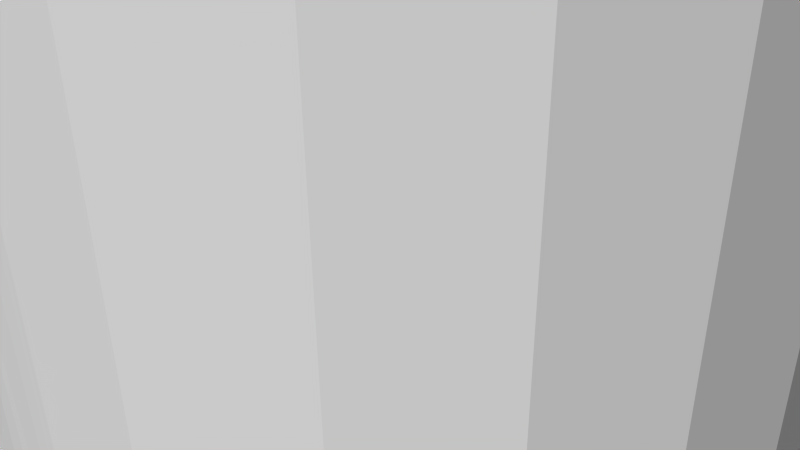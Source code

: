 # Source: 12251.blend  (saved by Blender 2.72.0; exported with 4.5.12 LTS)
import bpy
from mathutils import Matrix  # noqa: F401  (used for matrix-valued properties, if any)

bpy.ops.wm.read_factory_settings(use_empty=True)
scene = bpy.context.scene
scene.name = 'Scene'

# ---- collections
col_collection_1 = bpy.data.collections.new('Collection 1'); scene.collection.children.link(col_collection_1)

# ---- materials (node trees are filled in below, after node groups)
mat_material = bpy.data.materials.new('Material')
mat_material.alpha_threshold = 0.0
mat_material.use_transparent_shadow = False
mat_material.diffuse_color = (1.0, 1.0, 1.0, 1.0)
mat_material.specular_color = (0.902, 0.902, 0.902)
mat_material.roughness = 0.5

# ---- material node trees

# ---- world
world_world = bpy.data.worlds.new('World'); scene.world = world_world
world_world.color = (0.05088, 0.05088, 0.05088)
world_world.use_sun_shadow = False
world_world.sun_shadow_jitter_overblur = 0.0
world_world.cycles.sampling_method = 'MANUAL'
world_world.cycles.sample_map_resolution = 256

# ---- cameras
cam_camera = bpy.data.cameras.new('Camera')
cam_camera.clip_end = 100.0
cam_camera.lens = 35.0
cam_camera.sensor_width = 32.0
cam_camera.sensor_height = 18.0
cam_camera.ortho_scale = 7.314
cam_camera.dof.focus_distance = 0.0
cam_camera.dof.aperture_fstop = 128.0

# ---- meshes
me_model = bpy.data.meshes.new('Model')
me_model.from_pydata([(1.863, 5.318, 2.571), (1.84, 5.265, 5.006), (1.974, 5.67, 4.955), (1.979, 5.695, 2.483), (2.019, 6.096, 4.937), (2.019, 6.096, 2.45), (-2.019, 6.096, 2.45), (-2.019, 6.096, 4.937), (-1.995, 5.786, 4.947), (-1.982, 5.709, 2.48), (-1.874, 5.344, 2.563), (-1.924, 5.484, 4.975), (-1.705, 5.013, 2.679), (-1.754, 5.096, 5.037), (-1.48, 4.722, 2.809), (-1.207, 4.477, 2.937), (-1.509, 4.754, 5.116), (-0.8883, 4.283, 3.048), (-1.197, 4.47, 5.198), (-0.5349, 4.149, 3.13), (-0.8319, 4.256, 5.269), (-0.272, 4.095, 3.163), (-0.427, 4.122, 5.317), (0.0, 4.077, 3.175), (-1.471e-13, 4.077, 5.334), (0.4059, 4.118, 3.149), (0.3093, 4.101, 5.325), (0.7913, 4.238, 3.075), (0.6124, 4.172, 5.299), (1.137, 4.428, 2.964), (1.001, 4.342, 5.239), (1.436, 4.676, 2.832), (1.344, 4.589, 5.162), (1.68, 4.976, 2.694), (1.627, 4.9, 5.08), (1.863, -6.874, 2.571), (1.84, -6.927, 5.006), (1.974, -6.522, 4.955), (1.979, -6.497, 2.483), (2.019, -6.096, 4.937), (2.019, -6.096, 2.45), (-2.019, -6.096, 2.45), (-2.019, -6.096, 4.937), (-1.995, -6.406, 4.947), (-1.982, -6.483, 2.48), (-1.874, -6.848, 2.563), (-1.924, -6.708, 4.975), (-1.705, -7.179, 2.679), (-1.754, -7.096, 5.037), (-1.48, -7.47, 2.809), (-1.207, -7.715, 2.937), (-1.509, -7.438, 5.116), (-0.8883, -7.909, 3.048), (-1.197, -7.722, 5.198), (-0.5349, -8.043, 3.13), (-0.8319, -7.936, 5.269), (-0.272, -8.097, 3.163), (-0.427, -8.07, 5.317), (0.0, -8.115, 3.175), (-1.471e-13, -8.115, 5.334), (0.4059, -8.074, 3.149), (0.3093, -8.091, 5.325), (0.7913, -7.954, 3.075), (0.6124, -8.02, 5.299), (1.137, -7.764, 2.964), (1.001, -7.85, 5.239), (1.436, -7.516, 2.832), (1.344, -7.603, 5.162), (1.68, -7.216, 2.694), (1.627, -7.292, 5.08), (-1.981, 6.487, 2.481), (-2.245, 9.525, 2.245), (-1.871, 6.856, 2.565), (-1.687, -4.987, 2.69), (-1.871, -5.336, 2.565), (3.888e-16, -9.525, -3.175), (3.888e-16, 9.525, -3.175), (-0.8218, 9.525, -3.067), (-0.8218, -9.525, -3.067), (-0.8218, -9.525, 3.067), (-1.587, -9.525, -2.75), (-1.587, 9.525, -2.75), (-2.245, -9.525, -2.245), (-2.245, 9.525, -2.245), (-1.444, -4.685, 2.828), (-3.067, -9.525, -0.8218), (-2.75, -9.525, -1.587), (-2.75, 9.525, -1.587), (-3.067, 9.525, -0.8218), (-1.444, 7.507, 2.828), (-1.687, 7.205, 2.69), (-1.587, 9.525, 2.75), (-3.067, -9.525, 0.8218), (-3.175, -9.525, 5.832e-16), (-3.175, 9.525, -5.832e-16), (-1.144, -4.432, 2.961), (0.0, -9.525, 3.175), (-3.067, 9.525, 0.8218), (-2.245, -9.525, 2.245), (-2.75, -9.525, 1.587), (-0.7961, -4.24, 3.074), (-1.144, 7.76, 2.961), (-2.75, 9.525, 1.587), (-1.587, -9.525, 2.75), (-0.4093, -4.119, 3.149), (-0.7961, 7.952, 3.074), (-0.8218, 9.525, 3.067), (-3.396e-21, -4.077, 3.175), (-0.4093, 8.073, 3.149), (-3.396e-21, 8.115, 3.175), (0.0, 9.525, 3.175), (-1.981, -5.705, 2.481), (1.923, -5.48, 4.975), (1.995, -5.783, 4.947), (2.667, -9.525, 4.619), (0.0, -9.525, -5.334), (0.0, 9.525, -5.334), (1.381, 9.525, -5.152), (1.752, -5.092, 5.038), (1.381, -9.525, -5.152), (2.667, -9.525, -4.619), (2.667, 9.525, -4.619), (3.772, -9.525, -3.772), (3.772, 9.525, -3.772), (6.532e-16, 9.525, 5.334), (0.4252, 8.07, 5.317), (0.8291, 7.937, 5.269), (1.381, 9.525, 5.152), (1.506, -4.751, 5.117), (4.619, -9.525, -2.667), (4.619, 9.525, -2.667), (5.152, 9.525, -1.381), (6.532e-16, 8.115, 5.334), (5.152, -9.525, -1.381), (5.334, -9.525, 1.511e-15), (5.334, 9.525, 1.511e-15), (1.195, -4.468, 5.198), (5.152, -9.525, 1.381), (5.152, 9.525, 1.381), (4.619, -9.525, 2.667), (4.619, 9.525, 2.667), (0.8291, -4.255, 5.269), (3.772, -9.525, 3.772), (3.772, 9.525, 3.772), (2.667, 9.525, 4.619), (1.381, -9.525, 5.152), (1.995, 6.409, 4.947), (1.923, 6.712, 4.975), (0.4252, -4.122, 5.317), (6.532e-16, -4.077, 5.334), (1.752, 7.1, 5.038), (1.506, 7.441, 5.117), (6.532e-16, -9.525, 5.334), (1.195, 7.724, 5.198), (-1.381, -9.525, 5.152), (-1.973, -5.668, 4.956), (-1.839, -5.263, 5.007), (-0.3066, 8.092, 5.325), (-0.603, 8.023, 5.3), (-1.381, 9.525, 5.152), (-0.9944, 7.853, 5.24), (-2.667, -9.525, 4.619), (-2.667, 9.525, 4.619), (-3.772, 9.525, 3.772), (-3.772, -9.525, 3.772), (-1.338, 7.608, 5.163), (-4.619, -9.525, 2.667), (-4.619, 9.525, 2.667), (-0.3066, -4.1, 5.325), (-5.152, -9.525, 1.381), (-5.152, 9.525, 1.381), (-1.624, 7.296, 5.081), (-5.334, -9.525, -9.798e-16), (-5.334, 9.525, -9.798e-16), (-5.152, -9.525, -1.381), (-5.152, 9.525, -1.381), (-0.603, -4.169, 5.3), (-4.619, -9.525, -2.667), (-4.619, 9.525, -2.667), (-3.772, 9.525, -3.772), (-1.839, 6.929, 5.007), (-3.772, -9.525, -3.772), (-2.667, -9.525, -4.619), (-2.667, 9.525, -4.619), (-1.381, -9.525, -5.152), (-1.381, 9.525, -5.152), (-0.9944, -4.339, 5.24), (-1.973, 6.524, 4.956), (-1.338, -4.584, 5.163), (-1.624, -4.896, 5.081), (3.067, 9.525, -0.8218), (0.8218, 9.525, 3.067), (3.175, 9.525, 8.994e-16), (3.067, 9.525, 0.8218), (2.75, 9.525, 1.587), (1.587, 9.525, 2.75), (2.245, 9.525, 2.245), (0.8218, 9.525, -3.067), (1.587, 9.525, -2.75), (2.245, 9.525, -2.245), (2.75, 9.525, -1.587), (0.8218, -9.525, 3.067), (3.175, -9.525, -8.994e-16), (3.067, -9.525, 0.8218), (2.75, -9.525, 1.587), (2.245, -9.525, 2.245), (1.587, -9.525, 2.75), (0.8218, -9.525, -3.067), (1.587, -9.525, -2.75), (2.245, -9.525, -2.245), (2.75, -9.525, -1.587), (3.067, -9.525, -0.8218), (1.469, -4.711, 2.815), (1.698, -5.003, 2.683), (1.871, -5.337, 2.565), (1.698, 7.189, 2.683), (1.469, 7.481, 2.815), (1.19, 7.728, 2.944), (1.871, 6.855, 2.565), (0.255, -4.093, 3.165), (1.981, -5.707, 2.481), (1.981, 6.485, 2.481), (0.5041, -4.141, 3.135), (0.255, 8.099, 3.165), (0.8665, -4.272, 3.054), (0.5041, 8.051, 3.135), (1.19, -4.464, 2.944), (0.8665, 7.92, 3.054)], [], [(16, 18, 15, 14), (44, 43, 46, 45), (106, 110, 108, 105), (48, 51, 49, 47), (51, 53, 50, 49), (53, 55, 52, 50), (223, 125, 132, 109), (21, 19, 22), (56, 57, 59, 58), (58, 59, 61, 60), (149, 148, 26, 24, 22, 168), (62, 63, 65, 64), (60, 61, 63, 62), (66, 67, 69, 68), (68, 69, 36, 35), (3, 0, 1, 2), (5, 3, 2, 4), (9, 6, 7, 8), (153, 151, 150, 127), (10, 11, 13, 12), (100, 17, 19, 104), (44, 41, 42, 43), (20, 22, 19, 17), (56, 54, 57), (213, 118, 128, 212), (45, 46, 48, 47), (25, 26, 28, 27), (29, 30, 32, 31), (71, 91, 90, 72, 70, 6), (87, 88, 85, 86), (79, 52, 54), (114, 142, 143, 144), (134, 133, 131, 135), (21, 23, 107, 104, 19), (89, 90, 91), (202, 192, 190, 211), (6, 41, 98, 99, 102, 71), (148, 141, 30, 28, 26), (96, 56, 58), (109, 132, 157, 108), (84, 14, 15, 95), (13, 16, 14, 12), (33, 34, 1, 0), (220, 113, 112, 214), (105, 101, 106), (42, 8, 7, 187, 180, 171, 159, 162, 161, 154, 48, 46, 43), (103, 47, 49), (191, 195, 216, 217, 227), (152, 145, 65, 63, 61), (9, 10, 12, 73, 74, 111, 41, 6), (109, 108, 110), (64, 65, 67, 66), (153, 126, 227, 217), (21, 22, 24, 23), (154, 161, 164, 98, 103, 79, 96, 152), (226, 224, 27, 29), (73, 12, 14, 84), (85, 88, 94, 93), (40, 38, 37, 39), (222, 25, 27, 224), (79, 103, 49, 50, 52), (181, 177, 178, 179), (141, 148, 222, 224), (186, 176, 168, 22, 20), (203, 193, 192, 202), (209, 199, 198, 208), (141, 136, 128, 34, 32, 30), (171, 165, 160, 159), (221, 5, 4, 146), (151, 153, 217, 216), (154, 53, 51, 48), (157, 132, 125, 124), (154, 152, 57, 55, 53), (0, 3, 5, 40, 220, 214, 213, 33), (65, 145, 69, 67), (110, 191, 225, 223), (31, 32, 34, 33), (4, 113, 39, 37, 36, 69, 145, 114, 144, 127, 150, 147, 146), (18, 20, 17, 15), (195, 196, 5, 221, 218, 215), (211, 190, 200, 210), (78, 77, 81, 80), (91, 106, 101, 89), (94, 97, 92, 93), (172, 169, 170, 173), (103, 98, 41, 44, 45, 47), (120, 119, 117, 121), (23, 25, 222, 219, 107), (41, 111, 155, 42), (95, 15, 17, 100), (57, 152, 61, 59), (38, 35, 36, 37), (88, 87, 83, 81, 77, 76, 197, 198, 199, 200, 190, 192, 193, 194, 196, 195, 191, 110, 106, 91, 71, 102, 170, 167, 163, 162, 159, 124, 127, 144, 143, 140, 138, 135, 131, 130, 123, 121, 117, 116, 185, 183, 179, 178, 175, 173, 94), (184, 182, 183, 185), (78, 75, 76, 77), (210, 200, 199, 209), (177, 174, 175, 178), (169, 166, 167, 170), (80, 81, 83, 82), (166, 164, 163, 167), (97, 94, 173, 170, 102), (182, 181, 179, 183), (164, 161, 162, 163), (203, 204, 194, 193), (208, 198, 197, 207), (114, 145, 152, 96, 201, 206, 205, 204, 203, 202, 211, 210, 209, 208, 207, 75, 78, 80, 82, 86, 85, 93, 92, 99, 98, 164, 166, 169, 172, 174, 177, 181, 182, 184, 115, 119, 120, 122, 129, 133, 134, 137, 139, 142), (129, 122, 123, 130), (142, 139, 140, 143), (119, 115, 116, 117), (122, 120, 121, 123), (82, 83, 87, 86), (133, 129, 130, 131), (96, 58, 60), (215, 216, 195), (72, 90, 171, 180), (40, 5, 196, 194, 204, 205), (89, 165, 171, 90), (23, 24, 26, 25), (201, 62, 64), (218, 147, 150, 215), (124, 159, 160, 158, 157), (139, 137, 138, 140), (109, 110, 223), (197, 76, 75, 207), (111, 74, 156, 155), (206, 66, 68), (56, 96, 79, 54), (213, 212, 31, 33), (115, 184, 185, 116), (127, 124, 125, 126, 153), (92, 97, 102, 99), (174, 172, 173, 175), (227, 225, 191), (212, 226, 29, 31), (104, 168, 176, 100), (70, 72, 180, 187), (6, 70, 187, 7), (128, 118, 112, 113, 4, 2, 1, 34), (221, 146, 147, 218), (35, 38, 40, 205, 206, 68), (215, 150, 151, 216), (126, 125, 225, 227), (219, 222, 148), (42, 155, 156, 189, 16, 13, 11, 8), (188, 186, 20, 18, 16, 189), (108, 157, 158, 105), (95, 100, 186), (100, 176, 186), (101, 160, 165, 89), (60, 62, 201, 96), (74, 73, 189, 156), (220, 40, 39, 113), (9, 8, 11, 10), (214, 112, 118, 213), (55, 57, 54, 52), (128, 136, 226, 212), (136, 141, 224, 226), (201, 64, 66, 206), (223, 225, 125), (219, 148, 149, 107), (107, 149, 168, 104), (95, 186, 188, 84), (101, 105, 160), (105, 158, 160), (27, 28, 30, 29), (84, 188, 189, 73), (137, 134, 135, 138)])
me_model.materials.append(mat_material)
me_model.use_remesh_preserve_volume = False
me_model.use_remesh_preserve_attributes = False
me_model.use_mirror_vertex_groups = False
me_model.update()

# ---- objects
ob_model = bpy.data.objects.new('Model', me_model)
ob_camera = bpy.data.objects.new('Camera', cam_camera)

# ---- transforms, parenting, visibility, modifiers, constraints
ob_model.location = (0.0, 0.0, 0.0)
ob_model.rotation_euler = (1.571, -0.0, 0.0)
ob_model.lineart.crease_threshold = 0.0
ob_camera.location = (7.481, -6.508, 5.344)
ob_camera.rotation_euler = (1.109, 0.01082, 0.8149)
ob_camera.lock_rotations_4d = False
ob_camera.empty_display_type = 'ARROWS'
ob_camera.color = (0.0, 0.0, 0.0, 0.0)
ob_camera.display_type = 'WIRE'
ob_camera.lineart.crease_threshold = 0.0

# ---- collection membership
col_collection_1.objects.link(ob_model)
col_collection_1.objects.link(ob_camera)

# ---- scene / render settings (as saved in the file)
scene.camera = ob_camera
scene.frame_start = 1; scene.frame_end = 250; scene.frame_set(1)
scene.render.engine = 'BLENDER_EEVEE_NEXT'
scene.render.resolution_percentage = 50
scene.render.dither_intensity = 0.0
scene.cycles.use_denoising = False
scene.cycles.samples = 10
scene.cycles.sampling_pattern = 'TABULATED_SOBOL'
scene.cycles.light_sampling_threshold = 0.0
scene.cycles.use_adaptive_sampling = False
scene.cycles.use_light_tree = False
scene.cycles.blur_glossy = 0.0
scene.cycles.pixel_filter_type = 'GAUSSIAN'
scene.cycles.sample_clamp_indirect = 0.0
scene.view_settings.view_transform = 'Raw'
bpy.context.view_layer.update()

# ---- added for rendering (the .blend has no usable light): sun
light_auto_sun = bpy.data.lights.new('AutoSun', 'SUN')
light_auto_sun.energy = 3.0
light_auto_sun.angle = 0.0523599
ob_auto_sun = bpy.data.objects.new('AutoSun', light_auto_sun)
scene.collection.objects.link(ob_auto_sun)
ob_auto_sun.rotation_euler = (0.872665, 0.174533, 0.523599)
bpy.context.view_layer.update()
